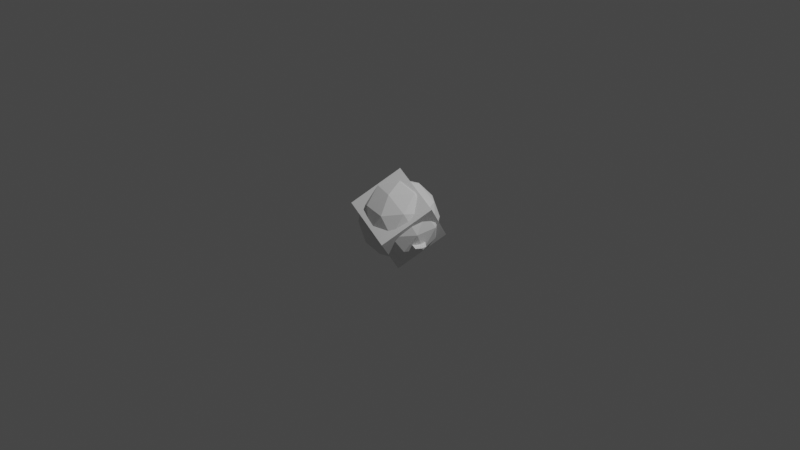 # Source: coordinated_exporter.blend  (saved by Blender 2.93.20; exported with 4.5.12 LTS)
import bpy
from mathutils import Matrix  # noqa: F401  (used for matrix-valued properties, if any)

bpy.ops.wm.read_factory_settings(use_empty=True)
scene = bpy.context.scene
scene.name = 'Scene'

# ---- collections
col_collection = bpy.data.collections.new('Collection'); scene.collection.children.link(col_collection)

# ---- materials (node trees are filled in below, after node groups)
mat_material = bpy.data.materials.new('Material')
mat_material.alpha_threshold = 0.0
mat_material.use_transparent_shadow = False
mat_material.line_color = (0.0, 0.0, 0.0, 1.0)

# ---- material node trees
mat_material.use_nodes = True; mat_material.node_tree.nodes.clear()
_N = mat_material.node_tree.nodes; _L = mat_material.node_tree.links
n0 = _N.new('ShaderNodeOutputMaterial'); n0.name = 'Material Output'; n0.location = (300, 300)
n1 = _N.new('ShaderNodeBsdfPrincipled'); n1.name = 'Principled BSDF'; n1.location = (10, 300)
n1.distribution = 'GGX'
n1.subsurface_method = 'BURLEY'
n1.inputs[2].default_value = 0.4
n1.inputs[3].default_value = 1.45
n1.inputs[27].default_value = (0.0, 0.0, 0.0, 1.0)
n1.inputs[28].default_value = 1.0
_L.new(n1.outputs[0], n0.inputs[0])
n0.is_active_output = True

# ---- world
world_world = bpy.data.worlds.new('World'); scene.world = world_world
world_world.use_nodes = True; world_world.node_tree.nodes.clear()
_N = world_world.node_tree.nodes; _L = world_world.node_tree.links
n0 = _N.new('ShaderNodeOutputWorld'); n0.name = 'World Output'; n0.location = (300, 300)
n1 = _N.new('ShaderNodeBackground'); n1.name = 'Background'; n1.location = (10, 300)
n1.inputs[0].default_value = (0.05088, 0.05088, 0.05088, 1.0)
_L.new(n1.outputs[0], n0.inputs[0])
n0.is_active_output = True
world_world.color = (0.05088, 0.05088, 0.05088)
world_world.use_sun_shadow = False
world_world.sun_shadow_jitter_overblur = 0.0

# ---- cameras
cam_camera = bpy.data.cameras.new('Camera')
cam_camera.clip_end = 100.0
cam_camera.ortho_scale = 7.314

# ---- lights
light_light = bpy.data.lights.new('Light', 'POINT')
light_light.transmission_factor = 0.0
light_light.energy = 1000.0
light_light.shadow_soft_size = 0.1
light_light.shadow_maximum_resolution = 0.006
light_light.use_absolute_resolution = True

# ---- meshes
me_cube = bpy.data.meshes.new('Cube')
me_cube.from_pydata([(1.0, 1.0, 1.0), (1.0, 1.0, -1.0), (1.0, -1.0, 1.0), (1.0, -1.0, -1.0), (-1.0, 1.0, 1.0), (-1.0, 1.0, -1.0), (-1.0, -1.0, 1.0), (-1.0, -1.0, -1.0)], [], [(0, 4, 6, 2), (3, 2, 6, 7), (7, 6, 4, 5), (5, 1, 3, 7), (1, 0, 2, 3), (5, 4, 0, 1)])
_uv = me_cube.uv_layers.new(name='UVMap')
_uv.uv.foreach_set('vector', [0.625, 0.5, 0.875, 0.5, 0.875, 0.75, 0.625, 0.75, 0.375, 0.75, 0.625, 0.75, 0.625, 1.0, 0.375, 1.0, 0.375, 0.0, 0.625, 0.0, 0.625, 0.25, 0.375, 0.25, 0.125, 0.5, 0.375, 0.5, 0.375, 0.75, 0.125, 0.75, 0.375, 0.5, 0.625, 0.5, 0.625, 0.75, 0.375, 0.75, 0.375, 0.25, 0.625, 0.25, 0.625, 0.5, 0.375, 0.5])
me_cube.materials.append(mat_material)
me_cube.use_remesh_preserve_volume = False
me_cube.use_remesh_preserve_attributes = False
me_cube.use_mirror_vertex_groups = False
me_cube.update()
me_suzanne = bpy.data.meshes.new('Suzanne')
me_suzanne.from_pydata([(0.5469, -0.5781, 0.05469), (-0.5469, -0.5781, 0.05469), (-0.3488, -0.6262, -0.03989), (0.3488, -0.6262, -0.03989), (0.2434, -0.8091, 0.1833), (0.1562, -0.6484, 0.05469), (-0.1562, -0.6484, 0.05469), (-0.06609, -0.664, 0.2411), (0.06562, -0.6643, 0.2415), (0.2963, -0.8051, 0.3645), (0.1562, -0.6484, 0.4375), (-0.1562, -0.6484, 0.4375), (0.3516, -0.6172, 0.5156), (-0.3516, -0.6172, 0.5156), (-0.2938, -0.8052, 0.3635), (-0.4666, -0.7681, 0.3091), (0.5469, -0.5781, 0.4375), (-0.5469, -0.5781, 0.4375), (0.6334, -0.5665, 0.2421), (-0.6333, -0.5665, 0.242), (0.4671, -0.7681, 0.3084), (-0.2431, -0.8096, 0.1832), (0.4116, -0.7947, 0.1298), (-0.4116, -0.7947, 0.1298), (0.0, -0.7969, -0.1875), (0.0, -0.5703, 0.5703), (0.2454, -0.5212, -0.2392), (-0.3567, -0.5735, -0.928), (0.3564, -0.575, -0.9234), (0.5611, -0.5691, -0.0834), (0.8015, -0.632, 0.4015), (-0.8528, -0.5883, 0.4212), (0.2536, -0.7466, 0.7685), (-0.2534, -0.7481, 0.7688), (-0.0004675, -0.7445, 0.4188), (0.612, -0.6652, 0.1728), (-0.2616, -0.7619, 0.482), (0.3068, -0.7528, 0.4767), (0.0, -0.75, -0.1953), (0.0, -0.7422, -0.1406), (0.08596, -0.8049, -0.1301), (-0.5905, -0.5826, -0.05846), (-0.7303, -0.6814, 0.3816), (-0.2482, -0.8546, 0.6488), (0.253, -0.8507, 0.6562), (-0.006031, -0.8295, 0.326), (-0.0913, -0.7924, -0.1183), (0.01728, -0.5915, -0.9845), (-0.1022, -0.7423, 0.1305), (0.1343, -0.7516, -0.2427), (-0.00351, -0.7625, -0.3325), (-0.1283, -0.7591, -0.2427), (-0.04173, -0.6902, -0.8893), (0.1064, -0.7303, -0.7581), (-0.09303, -0.7145, -0.7754), (0.07755, -0.6355, -0.8228), (-0.413, -0.7525, 0.3885), (-0.548, -0.6818, 0.3018), (-0.5432, -0.6832, 0.2127), (-0.4608, -0.7078, 0.1201), (-0.374, -0.7271, 0.08563), (0.1982, -0.7604, 0.3041), (-0.1961, -0.7611, 0.2946), (0.294, -0.7783, 0.3986), (0.2229, -0.7566, 0.1324), (0.4145, -0.6973, 0.06919), (0.5469, -0.6719, 0.2109), (0.5494, -0.6755, 0.3034), (0.4116, -0.752, 0.3906), (-0.281, -0.7709, 0.3966), (-0.2271, -0.7602, 0.1348), (0.0, -0.6294, 0.416), (-0.2615, -0.6062, 0.709), (0.2603, -0.6074, 0.7089), (-0.4463, -0.4432, 0.5405), (-0.7954, -0.4607, 0.4034), (0.7963, -0.4609, 0.4052), (-0.7865, -0.3661, 0.1547), (0.7726, -0.3697, 0.1425), (-0.2464, -0.5204, -0.2379), (0.0, -0.3203, -0.5703), (0.0, -0.2812, -0.4844), (0.2148, -0.4226, -0.299), (-0.3222, -0.3967, -0.9143), (-0.2426, -0.3931, -0.5049), (0.3212, -0.4087, -0.9106), (0.2429, -0.393, -0.5047), (-0.02723, -0.4021, -0.9504), (-0.2158, -0.4223, -0.2994), (0.2109, -0.4688, -0.2266), (-0.2109, -0.4688, -0.2266), (0.4483, -0.4423, 0.5397), (0.7266, -0.3359, 0.4062), (-0.7266, -0.3359, 0.4062), (0.6328, -0.2812, 0.4531), (-0.6328, -0.2812, 0.4531), (0.8849, 0.2429, 0.3967), (-1.046, 0.3188, -0.109), (-1.315, 0.4872, 0.07219), (-1.363, 0.4447, 0.3134), (-1.253, 0.444, 0.4808), (1.023, 0.3125, 0.4766), (-1.023, 0.3125, 0.4766), (-0.8864, 0.2386, 0.3989), (1.239, 0.4468, 0.1807), (1.238, 0.4046, 0.0562), (1.046, 0.321, -0.1084), (0.9453, 0.2891, 0.3047), (0.8842, 0.214, -0.04159), (-1.041, 0.3718, 6.925e-05), (-1.237, 0.4459, 0.1626), (-0.9314, 0.295, 0.3156), (0.8806, 0.2682, 0.2527), (-0.8816, 0.268, 0.2516), (1.04, 0.3707, 0.005253), (-0.8833, 0.2151, -0.04195), (0.8906, 0.3281, 0.1094), (-0.8906, 0.3281, 0.1094), (0.9375, 0.3359, 0.0625), (-0.9375, 0.3359, 0.0625), (0.9614, 0.3509, 0.1718), (-0.9609, 0.3516, 0.1719), (1.118, 0.4284, 0.3589), (-1.168, 0.4305, 0.3359), (1.023, 0.4844, 0.4375), (-1.023, 0.4844, 0.4375), (1.251, 0.4402, 0.4794), (1.383, 0.492, 0.2176), (1.039, 0.4922, -0.08594), (-1.039, 0.4922, -0.08594)], [(80, 81)], [(20, 22, 18), (23, 15, 19), (22, 3, 0), (2, 23, 1), (22, 4, 3), (21, 23, 2), (8, 5, 4), (4, 9, 8), (14, 21, 7), (14, 7, 11), (14, 11, 13), (18, 16, 20), (22, 9, 4), (21, 14, 23), (22, 20, 9), (14, 15, 23), (26, 29, 40), (41, 79, 46), (30, 35, 78), (43, 33, 42), (36, 45, 43), (42, 36, 43), (40, 29, 64), (64, 48, 40), (52, 47, 28), (47, 52, 27), (49, 53, 28), (24, 39, 38), (24, 39, 46), (40, 50, 49), (50, 40, 51), (39, 40, 48), (46, 39, 48), (52, 55, 54), (54, 55, 53), (29, 35, 65), (59, 41, 60), (58, 41, 59), (36, 57, 56), (61, 63, 37), (36, 56, 69), (67, 66, 35), (35, 66, 65), (33, 72, 74), (78, 76, 30), (29, 26, 78), (79, 41, 77), (80, 87, 84), (87, 27, 83), (28, 85, 86), (83, 27, 84), (88, 79, 90), (76, 92, 94), (93, 75, 95), (75, 74, 95), (71, 73, 91), (72, 71, 74), (71, 91, 25), (74, 71, 25), (100, 99, 110), (104, 105, 127), (109, 110, 97), (122, 104, 126), (122, 126, 96), (96, 107, 122), (107, 112, 122), (118, 120, 116), (123, 121, 111), (120, 122, 112), (114, 118, 108), (120, 114, 104), (126, 124, 101), (98, 99, 100), (18, 22, 0), (1, 23, 19), (3, 4, 5), (6, 21, 2), (7, 21, 6), (9, 10, 8), (9, 12, 10), (13, 17, 15, 14), (41, 42, 31, 77), (19, 15, 17), (26, 49, 28), (27, 51, 79), (29, 78, 35), (44, 32, 34, 45), (32, 44, 30), (33, 31, 42), (43, 45, 34, 33), (45, 61, 37, 44), (37, 67, 30, 44), (57, 42, 41, 58), (42, 57, 36), (35, 30, 67), (48, 64, 61, 45), (46, 48, 41), (45, 36, 62), (51, 27, 54, 50), (48, 45, 62), (53, 52, 28), (52, 54, 27), (54, 53, 49, 50), (48, 70, 60, 41), (24, 40, 39), (46, 40, 24), (51, 40, 46), (26, 40, 49), (51, 46, 79), (52, 53, 55), (12, 9, 20, 16), (70, 48, 62), (64, 29, 65), (73, 71, 34, 32), (37, 68, 67), (62, 36, 69), (37, 63, 68), (34, 71, 72, 33), (91, 32, 30, 76), (32, 91, 73), (74, 75, 31, 33), (85, 87, 80, 86), (77, 31, 75), (87, 85, 28, 47), (87, 47, 27), (86, 82, 26, 28), (84, 87, 83), (79, 88, 84, 27), (114, 106, 105, 104), (82, 89, 26), (76, 94, 91), (101, 96, 126), (100, 103, 102), (126, 104, 127), (110, 99, 98), (110, 98, 97), (100, 123, 111, 103), (123, 100, 110), (121, 123, 119, 117), (109, 115, 119, 123), (121, 113, 111), (114, 120, 118), (128, 127, 105, 106), (123, 110, 109), (122, 120, 104), (127, 128, 124, 126), (129, 97, 98), (100, 102, 125), (125, 129, 98, 100)])
_uv = me_suzanne.uv_layers.new(name='UVMap')
_uv.uv.foreach_set('vector', [0.9001, 0.6007, 0.8653, 0.5964, 0.9202, 0.5244, 0.863, 0.8145, 0.8979, 0.8118, 0.9147, 0.8889, 0.8653, 0.5964, 0.7985, 0.5696, 0.853, 0.5216, 0.7951, 0.8384, 0.863, 0.8145, 0.8475, 0.8887, 0.8653, 0.5964, 0.8601, 0.6309, 0.7985, 0.5696, 0.8593, 0.7799, 0.863, 0.8145, 0.7951, 0.8384, 0.8423, 0.7028, 0.791, 0.6454, 0.8601, 0.6309, 0.8601, 0.6309, 0.8972, 0.6344, 0.8423, 0.7028, 0.8961, 0.7776, 0.8593, 0.7799, 0.8447, 0.7073, 0.8961, 0.7776, 0.8447, 0.7073, 0.9212, 0.7137, 0.8961, 0.7776, 0.9212, 0.7137, 0.9682, 0.7702, 0.9202, 0.5244, 0.9684, 0.5738, 0.9001, 0.6007, 0.8653, 0.5964, 0.8972, 0.6344, 0.8601, 0.6309, 0.8593, 0.7799, 0.8961, 0.7776, 0.863, 0.8145, 0.8653, 0.5964, 0.9001, 0.6007, 0.8972, 0.6344, 0.8961, 0.7776, 0.8979, 0.8118, 0.863, 0.8145, 0.6099, 0.1605, 0.6608, 0.2252, 0.5354, 0.1896, 0.3774, 0.2332, 0.427, 0.162, 0.5004, 0.1918, 0.6969, 0.3145, 0.6553, 0.2719, 0.7253, 0.2525, 0.4345, 0.3804, 0.4244, 0.4006, 0.3543, 0.3202, 0.439, 0.343, 0.522, 0.3461, 0.4345, 0.3804, 0.3543, 0.3202, 0.439, 0.343, 0.4345, 0.3804, 0.5354, 0.1896, 0.6608, 0.2252, 0.5812, 0.2746, 0.5812, 0.2746, 0.491, 0.2607, 0.5354, 0.1896, 0.5153, 0.07073, 0.5216, 0.05262, 0.5511, 0.06248, 0.5216, 0.05262, 0.5153, 0.07073, 0.4872, 0.06193, 0.5459, 0.1669, 0.5297, 0.08332, 0.5511, 0.06248, 0.5191, 0.1854, 0.5198, 0.2008, 0.5176, 0.1906, 0.5191, 0.1854, 0.5198, 0.2008, 0.5004, 0.1918, 0.5354, 0.1896, 0.5179, 0.1539, 0.5459, 0.1669, 0.5179, 0.1539, 0.5354, 0.1896, 0.4934, 0.1692, 0.5198, 0.2008, 0.5354, 0.1896, 0.491, 0.2607, 0.5004, 0.1918, 0.5198, 0.2008, 0.491, 0.2607, 0.5153, 0.07073, 0.5226, 0.07695, 0.5129, 0.08343, 0.5129, 0.08343, 0.5226, 0.07695, 0.5297, 0.08332, 0.6608, 0.2252, 0.6553, 0.2719, 0.6197, 0.2639, 0.4088, 0.2698, 0.3774, 0.2332, 0.4263, 0.2636, 0.3916, 0.2873, 0.3774, 0.2332, 0.4088, 0.2698, 0.439, 0.343, 0.3899, 0.304, 0.4135, 0.3244, 0.5796, 0.3107, 0.6037, 0.3278, 0.6104, 0.3394, 0.439, 0.343, 0.4135, 0.3244, 0.4395, 0.331, 0.6508, 0.2999, 0.6478, 0.2835, 0.6553, 0.2719, 0.6553, 0.2719, 0.6478, 0.2835, 0.6197, 0.2639, 0.4244, 0.4006, 0.4159, 0.4305, 0.3503, 0.3962, 0.7253, 0.2525, 0.7359, 0.3121, 0.6969, 0.3145, 0.6608, 0.2252, 0.6099, 0.1605, 0.7253, 0.2525, 0.427, 0.162, 0.3774, 0.2332, 0.3077, 0.2594, 0.4113, 0.01513, 0.5118, 0.02156, 0.4254, 0.07624, 0.5118, 0.02156, 0.4872, 0.06193, 0.4797, 0.05381, 0.5511, 0.06248, 0.5584, 0.05372, 0.6122, 0.07661, 0.4797, 0.05381, 0.4872, 0.06193, 0.4254, 0.07624, 0.4084, 0.1259, 0.427, 0.162, 0.4137, 0.1472, 0.7359, 0.3121, 0.7663, 0.3008, 0.7892, 0.3137, 0.2674, 0.3101, 0.301, 0.3206, 0.243, 0.3256, 0.301, 0.3206, 0.2429, 0.3844, 0.243, 0.3256, 0.8187, 0.4613, 0.7631, 0.4315, 0.7918, 0.3657, 0.2793, 0.4579, 0.2175, 0.4909, 0.2429, 0.3844, 0.8187, 0.4613, 0.7918, 0.3657, 0.8455, 0.45, 0.2429, 0.3844, 0.2175, 0.4909, 0.1853, 0.4841, 0.1622, 0.8657, 0.1374, 0.7743, 0.2, 0.765, 0.5585, 0.7766, 0.5549, 0.7436, 0.6054, 0.762, 0.2523, 0.7276, 0.2, 0.765, 0.2503, 0.6923, 0.5353, 0.8218, 0.5585, 0.7766, 0.5916, 0.8719, 0.5353, 0.8218, 0.5916, 0.8719, 0.4328, 0.8934, 0.4328, 0.8934, 0.4578, 0.84, 0.5353, 0.8218, 0.4578, 0.84, 0.4317, 0.8173, 0.5353, 0.8218, 0.4708, 0.7484, 0.4755, 0.7839, 0.4548, 0.7617, 0.2084, 0.8106, 0.2814, 0.7805, 0.2978, 0.8375, 0.4755, 0.7839, 0.5353, 0.8218, 0.4317, 0.8173, 0.5058, 0.7317, 0.4708, 0.7484, 0.453, 0.7001, 0.4755, 0.7839, 0.5058, 0.7317, 0.5585, 0.7766, 0.6912, 0.7534, 0.6773, 0.6704, 0.7455, 0.6521, 0.1838, 0.7254, 0.1374, 0.7743, 0.06627, 0.7429, 0.9202, 0.5244, 0.8653, 0.5964, 0.853, 0.5216, 0.8475, 0.8887, 0.863, 0.8145, 0.9147, 0.8889, 0.7985, 0.5696, 0.8601, 0.6309, 0.791, 0.6454, 0.791, 0.7622, 0.8593, 0.7799, 0.7951, 0.8384, 0.8447, 0.7073, 0.8593, 0.7799, 0.791, 0.7622, 0.8972, 0.6344, 0.9189, 0.6997, 0.8423, 0.7028, 0.8972, 0.6344, 0.9684, 0.6453, 0.9189, 0.6997, 0.9682, 0.7702, 0.965, 0.8417, 0.8979, 0.8118, 0.8961, 0.7776, 0.3774, 0.2332, 0.3543, 0.3202, 0.3309, 0.3171, 0.3077, 0.2594, 0.9147, 0.8889, 0.8979, 0.8118, 0.965, 0.8417, 0.6099, 0.1605, 0.5459, 0.1669, 0.5511, 0.06248, 0.4872, 0.06193, 0.4934, 0.1692, 0.427, 0.162, 0.6608, 0.2252, 0.7253, 0.2525, 0.6553, 0.2719, 0.6098, 0.3765, 0.6196, 0.3961, 0.5238, 0.3867, 0.522, 0.3461, 0.6196, 0.3961, 0.6098, 0.3765, 0.6969, 0.3145, 0.4244, 0.4006, 0.3309, 0.3171, 0.3543, 0.3202, 0.4345, 0.3804, 0.522, 0.3461, 0.5238, 0.3867, 0.4244, 0.4006, 0.522, 0.3461, 0.5796, 0.3107, 0.6104, 0.3394, 0.6098, 0.3765, 0.6104, 0.3394, 0.6508, 0.2999, 0.6969, 0.3145, 0.6098, 0.3765, 0.3899, 0.304, 0.3543, 0.3202, 0.3774, 0.2332, 0.3916, 0.2873, 0.3543, 0.3202, 0.3899, 0.304, 0.439, 0.343, 0.6553, 0.2719, 0.6969, 0.3145, 0.6508, 0.2999, 0.491, 0.2607, 0.5812, 0.2746, 0.5796, 0.3107, 0.522, 0.3461, 0.5004, 0.1918, 0.491, 0.2607, 0.3774, 0.2332, 0.522, 0.3461, 0.439, 0.343, 0.4612, 0.3112, 0.4934, 0.1692, 0.4872, 0.06193, 0.5129, 0.08343, 0.5179, 0.1539, 0.491, 0.2607, 0.522, 0.3461, 0.4612, 0.3112, 0.5297, 0.08332, 0.5153, 0.07073, 0.5511, 0.06248, 0.5153, 0.07073, 0.5129, 0.08343, 0.4872, 0.06193, 0.5129, 0.08343, 0.5297, 0.08332, 0.5459, 0.1669, 0.5179, 0.1539, 0.491, 0.2607, 0.4568, 0.2752, 0.4263, 0.2636, 0.3774, 0.2332, 0.5191, 0.1854, 0.5354, 0.1896, 0.5198, 0.2008, 0.5004, 0.1918, 0.5354, 0.1896, 0.5191, 0.1854, 0.4934, 0.1692, 0.5354, 0.1896, 0.5004, 0.1918, 0.6099, 0.1605, 0.5354, 0.1896, 0.5459, 0.1669, 0.4934, 0.1692, 0.5004, 0.1918, 0.427, 0.162, 0.5153, 0.07073, 0.5297, 0.08332, 0.5226, 0.07695, 0.9684, 0.6453, 0.8972, 0.6344, 0.9001, 0.6007, 0.9684, 0.5738, 0.4568, 0.2752, 0.491, 0.2607, 0.4612, 0.3112, 0.5812, 0.2746, 0.6608, 0.2252, 0.6197, 0.2639, 0.629, 0.4254, 0.5218, 0.4338, 0.5238, 0.3867, 0.6196, 0.3961, 0.6104, 0.3394, 0.6269, 0.3207, 0.6508, 0.2999, 0.4612, 0.3112, 0.439, 0.343, 0.4395, 0.331, 0.6104, 0.3394, 0.6037, 0.3278, 0.6269, 0.3207, 0.5238, 0.3867, 0.5218, 0.4338, 0.4159, 0.4305, 0.4244, 0.4006, 0.6921, 0.3883, 0.6196, 0.3961, 0.6969, 0.3145, 0.7359, 0.3121, 0.6196, 0.3961, 0.6921, 0.3883, 0.629, 0.4254, 0.3503, 0.3962, 0.3011, 0.3206, 0.3309, 0.3171, 0.4244, 0.4006, 0.5584, 0.05372, 0.5399, 0.02133, 0.6269, 0.01561, 0.6122, 0.07661, 0.3077, 0.2594, 0.3309, 0.3171, 0.3011, 0.3206, 0.5118, 0.02156, 0.5584, 0.05372, 0.5511, 0.06248, 0.5216, 0.05262, 0.5118, 0.02156, 0.5216, 0.05262, 0.4872, 0.06193, 0.6122, 0.07661, 0.6288, 0.126, 0.6099, 0.1605, 0.5511, 0.06248, 0.4254, 0.07624, 0.5118, 0.02156, 0.4797, 0.05381, 0.427, 0.162, 0.4084, 0.1259, 0.4254, 0.07624, 0.4872, 0.06193, 0.5058, 0.7317, 0.5088, 0.6967, 0.5549, 0.7436, 0.5585, 0.7766, 0.6288, 0.126, 0.6235, 0.1468, 0.6099, 0.1605, 0.7359, 0.3121, 0.7892, 0.3137, 0.7918, 0.3657, 0.5062, 0.9049, 0.4328, 0.8934, 0.5916, 0.8719, 0.1622, 0.8657, 0.3213, 0.8917, 0.2472, 0.9012, 0.5916, 0.8719, 0.5585, 0.7766, 0.6054, 0.762, 0.2, 0.765, 0.1374, 0.7743, 0.1838, 0.7254, 0.2, 0.765, 0.1838, 0.7254, 0.2503, 0.6923, 0.1622, 0.8657, 0.2084, 0.8106, 0.2978, 0.8375, 0.3213, 0.8917, 0.2084, 0.8106, 0.1622, 0.8657, 0.2, 0.765, 0.2814, 0.7805, 0.2084, 0.8106, 0.287, 0.745, 0.3027, 0.7587, 0.2523, 0.7276, 0.3061, 0.6974, 0.287, 0.745, 0.2084, 0.8106, 0.2814, 0.7805, 0.3245, 0.8152, 0.2978, 0.8375, 0.5058, 0.7317, 0.4755, 0.7839, 0.4708, 0.7484, 0.5434, 0.6835, 0.6054, 0.762, 0.5549, 0.7436, 0.5088, 0.6967, 0.2084, 0.8106, 0.2, 0.765, 0.2523, 0.7276, 0.5353, 0.8218, 0.4755, 0.7839, 0.5585, 0.7766, 0.6054, 0.762, 0.5434, 0.6835, 0.6773, 0.6704, 0.6912, 0.7534, 0.2161, 0.6781, 0.2503, 0.6923, 0.1838, 0.7254, 0.06627, 0.7429, 0.01941, 0.6397, 0.08356, 0.662, 0.08356, 0.662, 0.2161, 0.6781, 0.1838, 0.7254, 0.06627, 0.7429])
me_suzanne.use_remesh_fix_poles = True
me_suzanne.use_remesh_preserve_attributes = False
me_suzanne.update()
me_icosphere_001 = bpy.data.meshes.new('Icosphere.001')
me_icosphere_001.from_pydata([(0.0, 0.0, -1.0), (0.7236, -0.5257, -0.4472), (-0.2764, -0.8506, -0.4472), (-0.8944, 0.0, -0.4472), (-0.2764, 0.8506, -0.4472), (0.7236, 0.5257, -0.4472), (0.2764, -0.8506, 0.4472), (-0.7236, -0.5257, 0.4472), (-0.7236, 0.5257, 0.4472), (0.2764, 0.8506, 0.4472), (0.8944, 0.0, 0.4472), (0.0, 0.0, 1.0), (-0.1625, -0.5, -0.8507), (0.4253, -0.309, -0.8507), (0.2629, -0.809, -0.5257), (0.8506, 0.0, -0.5257), (0.4253, 0.309, -0.8507), (-0.5257, 0.0, -0.8507), (-0.6882, -0.5, -0.5257), (-0.1625, 0.5, -0.8507), (-0.6882, 0.5, -0.5257), (0.2629, 0.809, -0.5257), (0.9511, -0.309, 0.0), (0.9511, 0.309, 0.0), (0.0, -1.0, 0.0), (0.5878, -0.809, 0.0), (-0.9511, -0.309, 0.0), (-0.5878, -0.809, 0.0), (-0.5878, 0.809, 0.0), (-0.9511, 0.309, 0.0), (0.5878, 0.809, 0.0), (0.0, 1.0, 0.0), (0.6882, -0.5, 0.5257), (-0.2629, -0.809, 0.5257), (-0.8506, 0.0, 0.5257), (-0.2629, 0.809, 0.5257), (0.6882, 0.5, 0.5257), (0.1625, -0.5, 0.8507), (0.5257, 0.0, 0.8507), (-0.4253, -0.309, 0.8507), (-0.4253, 0.309, 0.8507), (0.1625, 0.5, 0.8507)], [], [(0, 13, 12), (1, 13, 15), (0, 12, 17), (0, 17, 19), (0, 19, 16), (1, 15, 22), (2, 14, 24), (3, 18, 26), (4, 20, 28), (5, 21, 30), (1, 22, 25), (2, 24, 27), (3, 26, 29), (4, 28, 31), (5, 30, 23), (6, 32, 37), (7, 33, 39), (8, 34, 40), (9, 35, 41), (10, 36, 38), (38, 41, 11), (38, 36, 41), (36, 9, 41), (41, 40, 11), (41, 35, 40), (35, 8, 40), (40, 39, 11), (40, 34, 39), (34, 7, 39), (39, 37, 11), (39, 33, 37), (33, 6, 37), (37, 38, 11), (37, 32, 38), (32, 10, 38), (23, 36, 10), (23, 30, 36), (30, 9, 36), (31, 35, 9), (31, 28, 35), (28, 8, 35), (29, 34, 8), (29, 26, 34), (26, 7, 34), (27, 33, 7), (27, 24, 33), (24, 6, 33), (25, 32, 6), (25, 22, 32), (22, 10, 32), (30, 31, 9), (30, 21, 31), (21, 4, 31), (28, 29, 8), (28, 20, 29), (20, 3, 29), (26, 27, 7), (26, 18, 27), (18, 2, 27), (24, 25, 6), (24, 14, 25), (14, 1, 25), (22, 23, 10), (22, 15, 23), (15, 5, 23), (16, 21, 5), (16, 19, 21), (19, 4, 21), (19, 20, 4), (19, 17, 20), (17, 3, 20), (17, 18, 3), (17, 12, 18), (12, 2, 18), (15, 16, 5), (15, 13, 16), (13, 0, 16), (12, 14, 2), (12, 13, 14), (13, 1, 14)])
_uv = me_icosphere_001.uv_layers.new(name='UVMap')
_uv.uv.foreach_set('vector', [0.1818, 0.0, 0.2273, 0.07873, 0.1364, 0.07873, 0.2727, 0.1575, 0.3182, 0.07873, 0.3636, 0.1575, 0.9091, 0.0, 0.9545, 0.07873, 0.8636, 0.07873, 0.7273, 0.0, 0.7727, 0.07873, 0.6818, 0.07873, 0.5455, 0.0, 0.5909, 0.07873, 0.5, 0.07873, 0.2727, 0.1575, 0.3636, 0.1575, 0.3182, 0.2362, 0.09091, 0.1575, 0.1818, 0.1575, 0.1364, 0.2362, 0.8182, 0.1575, 0.9091, 0.1575, 0.8636, 0.2362, 0.6364, 0.1575, 0.7273, 0.1575, 0.6818, 0.2362, 0.4545, 0.1575, 0.5455, 0.1575, 0.5, 0.2362, 0.2727, 0.1575, 0.3182, 0.2362, 0.2273, 0.2362, 0.09091, 0.1575, 0.1364, 0.2362, 0.04546, 0.2362, 0.8182, 0.1575, 0.8636, 0.2362, 0.7727, 0.2362, 0.6364, 0.1575, 0.6818, 0.2362, 0.5909, 0.2362, 0.4545, 0.1575, 0.5, 0.2362, 0.4091, 0.2362, 0.1818, 0.3149, 0.2727, 0.3149, 0.2273, 0.3937, 0.0, 0.3149, 0.09091, 0.3149, 0.04546, 0.3937, 0.7273, 0.3149, 0.8182, 0.3149, 0.7727, 0.3937, 0.5455, 0.3149, 0.6364, 0.3149, 0.5909, 0.3937, 0.3636, 0.3149, 0.4545, 0.3149, 0.4091, 0.3937, 0.4091, 0.3937, 0.5, 0.3937, 0.4545, 0.4724, 0.4091, 0.3937, 0.4545, 0.3149, 0.5, 0.3937, 0.4545, 0.3149, 0.5455, 0.3149, 0.5, 0.3937, 0.5909, 0.3937, 0.6818, 0.3937, 0.6364, 0.4724, 0.5909, 0.3937, 0.6364, 0.3149, 0.6818, 0.3937, 0.6364, 0.3149, 0.7273, 0.3149, 0.6818, 0.3937, 0.7727, 0.3937, 0.8636, 0.3937, 0.8182, 0.4724, 0.7727, 0.3937, 0.8182, 0.3149, 0.8636, 0.3937, 0.8182, 0.3149, 0.9091, 0.3149, 0.8636, 0.3937, 0.04546, 0.3937, 0.1364, 0.3937, 0.09091, 0.4724, 0.04546, 0.3937, 0.09091, 0.3149, 0.1364, 0.3937, 0.09091, 0.3149, 0.1818, 0.3149, 0.1364, 0.3937, 0.2273, 0.3937, 0.3182, 0.3937, 0.2727, 0.4724, 0.2273, 0.3937, 0.2727, 0.3149, 0.3182, 0.3937, 0.2727, 0.3149, 0.3636, 0.3149, 0.3182, 0.3937, 0.4091, 0.2362, 0.4545, 0.3149, 0.3636, 0.3149, 0.4091, 0.2362, 0.5, 0.2362, 0.4545, 0.3149, 0.5, 0.2362, 0.5455, 0.3149, 0.4545, 0.3149, 0.5909, 0.2362, 0.6364, 0.3149, 0.5455, 0.3149, 0.5909, 0.2362, 0.6818, 0.2362, 0.6364, 0.3149, 0.6818, 0.2362, 0.7273, 0.3149, 0.6364, 0.3149, 0.7727, 0.2362, 0.8182, 0.3149, 0.7273, 0.3149, 0.7727, 0.2362, 0.8636, 0.2362, 0.8182, 0.3149, 0.8636, 0.2362, 0.9091, 0.3149, 0.8182, 0.3149, 0.04546, 0.2362, 0.09091, 0.3149, 0.0, 0.3149, 0.04546, 0.2362, 0.1364, 0.2362, 0.09091, 0.3149, 0.1364, 0.2362, 0.1818, 0.3149, 0.09091, 0.3149, 0.2273, 0.2362, 0.2727, 0.3149, 0.1818, 0.3149, 0.2273, 0.2362, 0.3182, 0.2362, 0.2727, 0.3149, 0.3182, 0.2362, 0.3636, 0.3149, 0.2727, 0.3149, 0.5, 0.2362, 0.5909, 0.2362, 0.5455, 0.3149, 0.5, 0.2362, 0.5455, 0.1575, 0.5909, 0.2362, 0.5455, 0.1575, 0.6364, 0.1575, 0.5909, 0.2362, 0.6818, 0.2362, 0.7727, 0.2362, 0.7273, 0.3149, 0.6818, 0.2362, 0.7273, 0.1575, 0.7727, 0.2362, 0.7273, 0.1575, 0.8182, 0.1575, 0.7727, 0.2362, 0.8636, 0.2362, 0.9545, 0.2362, 0.9091, 0.3149, 0.8636, 0.2362, 0.9091, 0.1575, 0.9545, 0.2362, 0.9091, 0.1575, 1.0, 0.1575, 0.9545, 0.2362, 0.1364, 0.2362, 0.2273, 0.2362, 0.1818, 0.3149, 0.1364, 0.2362, 0.1818, 0.1575, 0.2273, 0.2362, 0.1818, 0.1575, 0.2727, 0.1575, 0.2273, 0.2362, 0.3182, 0.2362, 0.4091, 0.2362, 0.3636, 0.3149, 0.3182, 0.2362, 0.3636, 0.1575, 0.4091, 0.2362, 0.3636, 0.1575, 0.4545, 0.1575, 0.4091, 0.2362, 0.5, 0.07873, 0.5455, 0.1575, 0.4545, 0.1575, 0.5, 0.07873, 0.5909, 0.07873, 0.5455, 0.1575, 0.5909, 0.07873, 0.6364, 0.1575, 0.5455, 0.1575, 0.6818, 0.07873, 0.7273, 0.1575, 0.6364, 0.1575, 0.6818, 0.07873, 0.7727, 0.07873, 0.7273, 0.1575, 0.7727, 0.07873, 0.8182, 0.1575, 0.7273, 0.1575, 0.8636, 0.07873, 0.9091, 0.1575, 0.8182, 0.1575, 0.8636, 0.07873, 0.9545, 0.07873, 0.9091, 0.1575, 0.9545, 0.07873, 1.0, 0.1575, 0.9091, 0.1575, 0.3636, 0.1575, 0.4091, 0.07873, 0.4545, 0.1575, 0.3636, 0.1575, 0.3182, 0.07873, 0.4091, 0.07873, 0.3182, 0.07873, 0.3636, 0.0, 0.4091, 0.07873, 0.1364, 0.07873, 0.1818, 0.1575, 0.09091, 0.1575, 0.1364, 0.07873, 0.2273, 0.07873, 0.1818, 0.1575, 0.2273, 0.07873, 0.2727, 0.1575, 0.1818, 0.1575])
me_icosphere_001.use_remesh_fix_poles = True
me_icosphere_001.use_remesh_preserve_attributes = False
me_icosphere_001.update()

# ---- objects
ob_cube = bpy.data.objects.new('Cube', me_cube)
ob_light = bpy.data.objects.new('Light', light_light)
ob_camera = bpy.data.objects.new('Camera', cam_camera)
ob_suzanne = bpy.data.objects.new('Suzanne', me_suzanne)
ob_icosphere = bpy.data.objects.new('Icosphere', me_icosphere_001)

# ---- transforms, parenting, visibility, modifiers, constraints
ob_cube.location = (0.0, 0.0, 0.0)
ob_cube.rotation_euler = (0.502, -0.5354, 1.143)
ob_cube.scale = (0.3, 0.3, 0.3)
ob_cube.lock_rotations_4d = False
ob_cube.empty_display_type = 'ARROWS'
ob_cube.lineart.crease_threshold = 0.0
ob_light.location = (4.076, 1.005, 5.904)
ob_light.rotation_euler = (0.6503, 0.05522, 1.866)
ob_light.lock_rotations_4d = False
ob_light.empty_display_type = 'ARROWS'
ob_light.color = (0.0, 0.0, 0.0, 0.0)
ob_light.lineart.crease_threshold = 0.0
ob_camera.location = (7.359, -6.926, 4.958)
ob_camera.rotation_euler = (1.109, 0.0, 0.8149)
ob_camera.lock_rotations_4d = False
ob_camera.empty_display_type = 'ARROWS'
ob_camera.color = (0.0, 0.0, 0.0, 0.0)
ob_camera.display_type = 'WIRE'
ob_camera.lineart.crease_threshold = 0.0
ob_suzanne.location = (0.0, 0.0, 0.0)
ob_suzanne.rotation_euler = (-1.571, -1.192e-07, 3.142)
ob_suzanne.scale = (0.3158, 0.3158, 0.3158)
ob_icosphere.location = (0.0, 0.0, 0.0)
ob_icosphere.scale = (0.4162, 0.4162, 0.4162)

# ---- collection membership
col_collection.objects.link(ob_cube)
col_collection.objects.link(ob_light)
col_collection.objects.link(ob_camera)
col_collection.objects.link(ob_suzanne)
col_collection.objects.link(ob_icosphere)

# ---- scene / render settings (as saved in the file)
scene.camera = ob_camera
scene.frame_start = 1; scene.frame_end = 250; scene.frame_set(47)
scene.render.engine = 'BLENDER_EEVEE_NEXT'
scene.cycles.use_denoising = False
scene.cycles.samples = 128
scene.cycles.sampling_pattern = 'TABULATED_SOBOL'
scene.cycles.use_adaptive_sampling = False
scene.cycles.use_light_tree = False
scene.view_settings.view_transform = 'Filmic'
bpy.context.view_layer.update()
